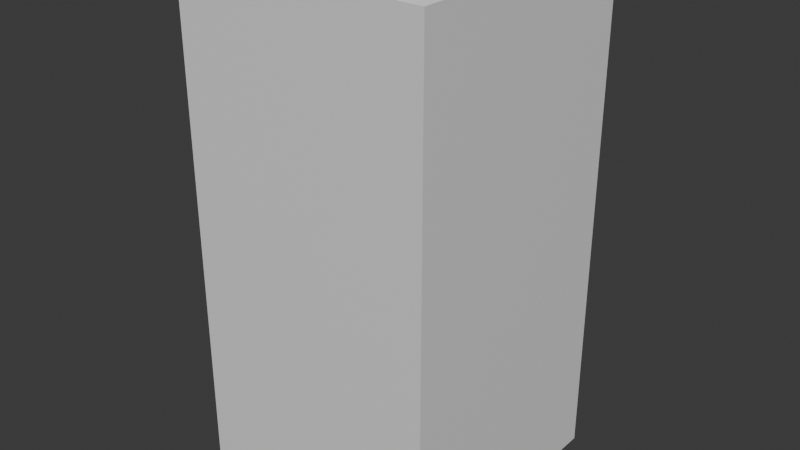 # Source: Teleport-save.blend  (saved by Blender 4.5.88; exported with 4.5.12 LTS)
import bpy
from mathutils import Matrix  # noqa: F401  (used for matrix-valued properties, if any)

bpy.ops.wm.read_factory_settings(use_empty=True)
scene = bpy.context.scene
scene.name = 'Scene'

# ---- collections
col_collection = bpy.data.collections.new('Collection'); scene.collection.children.link(col_collection)

# ---- materials (node trees are filled in below, after node groups)
mat_material = bpy.data.materials.new('Material')
mat_material.alpha_threshold = 0.0
mat_material.roughness = 0.5
mat_material.line_color = (0.0, 0.0, 0.0, 1.0)

# ---- material node trees
mat_material.use_nodes = True; mat_material.node_tree.nodes.clear()
_N = mat_material.node_tree.nodes; _L = mat_material.node_tree.links
n0 = _N.new('ShaderNodeOutputMaterial'); n0.name = 'Material Output'; n0.location = (200, 100)
n1 = _N.new('ShaderNodeBsdfPrincipled'); n1.name = 'Principled BSDF'; n1.location = (-200, 100)
n1.inputs[3].default_value = 1.45
_L.new(n1.outputs[0], n0.inputs[0])
n0.is_active_output = True

# ---- world
world_world = bpy.data.worlds.new('World'); scene.world = world_world
world_world.use_nodes = True; world_world.node_tree.nodes.clear()
_N = world_world.node_tree.nodes; _L = world_world.node_tree.links
n0 = _N.new('ShaderNodeOutputWorld'); n0.name = 'World Output'; n0.location = (200, 100)
n1 = _N.new('ShaderNodeBackground'); n1.name = 'Background'; n1.location = (-200, 100)
n1.inputs[0].default_value = (0.05088, 0.05088, 0.05088, 1.0)
_L.new(n1.outputs[0], n0.inputs[0])
n0.is_active_output = True
world_world.color = (0.05088, 0.05088, 0.05088)
world_world.sun_shadow_jitter_overblur = 0.0

# ---- meshes
me_cube = bpy.data.meshes.new('Cube')
me_cube.from_pydata([(1.0, 1.0, 1.0), (1.0, 1.0, -1.0), (1.0, -1.0, 1.0), (1.0, -1.0, -1.0), (-1.0, 1.0, 1.0), (-1.0, 1.0, -1.0), (-1.0, -1.0, 1.0), (-1.0, -1.0, -1.0)], [], [(3, 2, 6, 7), (7, 6, 4, 5), (1, 0, 2, 3), (5, 4, 0, 1)])
_uv = me_cube.uv_layers.new(name='UVMap')
_uv.uv.foreach_set('vector', [0.25, 1.0, 0.25, -1.49e-08, 0.5, 0.0, 0.5, 1.0, 0.5, 1.0, 0.5, -1.49e-08, 0.75, 0.0, 0.75, 1.0, -1.49e-08, 1.0, 0.0, -1.49e-08, 0.25, 0.0, 0.25, 1.0, 0.75, 1.0, 0.75, -1.49e-08, 1.0, 0.0, 1.0, 1.0])
me_cube.materials.append(mat_material)
me_cube.use_mirror_vertex_groups = False
me_cube.update()

# ---- objects
ob_cube = bpy.data.objects.new('Cube', me_cube)

# ---- transforms, parenting, visibility, modifiers, constraints
ob_cube.location = (0.0, 0.0, 0.0)
ob_cube.scale = (1.0, 1.0, 2.0)
ob_cube.lock_rotations_4d = False
ob_cube.empty_display_type = 'ARROWS'
ob_cube.lineart.crease_threshold = 0.0

# ---- collection membership
col_collection.objects.link(ob_cube)

# ---- scene / render settings (as saved in the file)
scene.frame_start = 1; scene.frame_end = 250; scene.frame_set(1)
scene.render.engine = 'BLENDER_EEVEE_NEXT'
bpy.context.view_layer.update()

# ---- added for rendering (the .blend has no active camera and no usable light): camera, sun
cam_auto = bpy.data.cameras.new('AutoCamera')
cam_auto.lens = 50.0
cam_auto.sensor_width = 36.0
cam_auto.clip_end = 1000.0
ob_auto_camera = bpy.data.objects.new('AutoCamera', cam_auto)
scene.collection.objects.link(ob_auto_camera)
ob_auto_camera.location = (4.53266, -5.43919, 3.62613)
ob_auto_camera.rotation_euler = (1.09748, -7.21219e-08, 0.694738)
scene.camera = ob_auto_camera
light_auto_sun = bpy.data.lights.new('AutoSun', 'SUN')
light_auto_sun.energy = 3.0
light_auto_sun.angle = 0.0523599
ob_auto_sun = bpy.data.objects.new('AutoSun', light_auto_sun)
scene.collection.objects.link(ob_auto_sun)
ob_auto_sun.rotation_euler = (0.872665, 0.174533, 0.523599)
bpy.context.view_layer.update()
